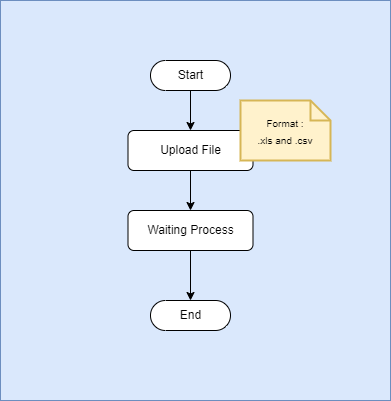

The diagram above was exported from draw.io. Its source (the exported page's mxGraphModel, read from the mxfile embedded in the PNG):
<mxGraphModel dx="1038" dy="579" grid="1" gridSize="10" guides="1" tooltips="1" connect="1" arrows="1" fold="1" page="1" pageScale="1" pageWidth="850" pageHeight="1100" math="0" shadow="0">
  <root>
    <mxCell id="0" />
    <mxCell id="1" parent="0" />
    <mxCell id="ipPZ05mxikhCqvoDt6ub-1" value="" style="rounded=0;whiteSpace=wrap;html=1;fillColor=#dae8fc;strokeColor=#6c8ebf;" vertex="1" parent="1">
      <mxGeometry x="110" y="50" width="390" height="400" as="geometry" />
    </mxCell>
    <mxCell id="ShTNzxVlfq93IaWtjIB2-11" value="" style="edgeStyle=orthogonalEdgeStyle;rounded=0;orthogonalLoop=1;jettySize=auto;html=1;" parent="1" source="ShTNzxVlfq93IaWtjIB2-3" target="ShTNzxVlfq93IaWtjIB2-4" edge="1">
      <mxGeometry relative="1" as="geometry" />
    </mxCell>
    <mxCell id="ShTNzxVlfq93IaWtjIB2-3" value="Upload File" style="rounded=1;whiteSpace=wrap;html=1;" parent="1" vertex="1">
      <mxGeometry x="237.5" y="180" width="125" height="40" as="geometry" />
    </mxCell>
    <mxCell id="ShTNzxVlfq93IaWtjIB2-12" value="" style="edgeStyle=orthogonalEdgeStyle;rounded=0;orthogonalLoop=1;jettySize=auto;html=1;" parent="1" source="ShTNzxVlfq93IaWtjIB2-4" target="ShTNzxVlfq93IaWtjIB2-9" edge="1">
      <mxGeometry relative="1" as="geometry" />
    </mxCell>
    <mxCell id="ShTNzxVlfq93IaWtjIB2-4" value="Waiting Process" style="rounded=1;whiteSpace=wrap;html=1;" parent="1" vertex="1">
      <mxGeometry x="237.5" y="260" width="125" height="40" as="geometry" />
    </mxCell>
    <mxCell id="ShTNzxVlfq93IaWtjIB2-10" value="" style="edgeStyle=orthogonalEdgeStyle;rounded=0;orthogonalLoop=1;jettySize=auto;html=1;" parent="1" source="ShTNzxVlfq93IaWtjIB2-8" target="ShTNzxVlfq93IaWtjIB2-3" edge="1">
      <mxGeometry relative="1" as="geometry" />
    </mxCell>
    <mxCell id="ShTNzxVlfq93IaWtjIB2-8" value="Start" style="html=1;dashed=0;whitespace=wrap;shape=mxgraph.dfd.start" parent="1" vertex="1">
      <mxGeometry x="260" y="110" width="80" height="30" as="geometry" />
    </mxCell>
    <mxCell id="ShTNzxVlfq93IaWtjIB2-9" value="End" style="html=1;dashed=0;whitespace=wrap;shape=mxgraph.dfd.start" parent="1" vertex="1">
      <mxGeometry x="260" y="350" width="80" height="30" as="geometry" />
    </mxCell>
    <mxCell id="ShTNzxVlfq93IaWtjIB2-13" value="&lt;font style=&quot;font-size: 10px&quot; color=&quot;#000000&quot;&gt;Format :&lt;br&gt;.xls and .csv&lt;/font&gt;" style="shape=note;strokeWidth=2;fontSize=14;size=20;whiteSpace=wrap;html=1;fillColor=#fff2cc;strokeColor=#d6b656;fontColor=#666600;" parent="1" vertex="1">
      <mxGeometry x="350" y="150" width="90" height="60" as="geometry" />
    </mxCell>
  </root>
</mxGraphModel>